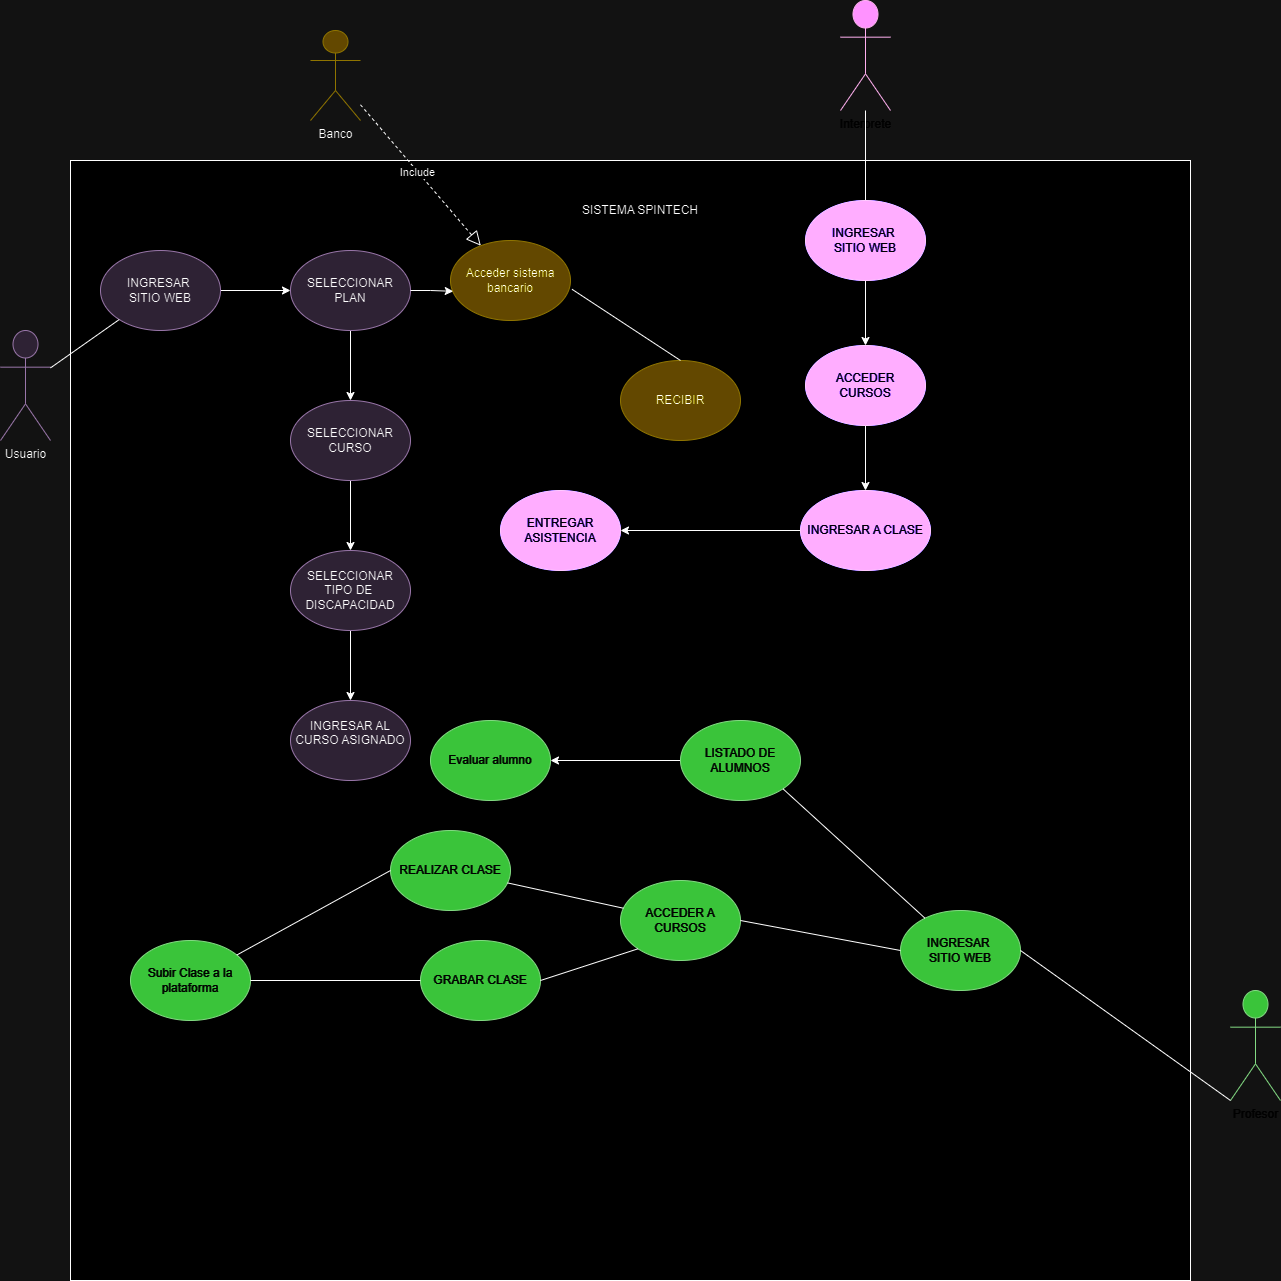

The diagram above was exported from draw.io. Its source (the exported page's mxGraphModel, read from the mxfile embedded in the PNG):
<mxGraphModel dx="1050" dy="1726" grid="1" gridSize="10" guides="1" tooltips="1" connect="1" arrows="1" fold="1" page="1" pageScale="1" pageWidth="827" pageHeight="1169" math="0" shadow="0">
  <root>
    <mxCell id="0" />
    <mxCell id="1" parent="0" />
    <mxCell id="HrqYerRXurNpYi1BWga5-1" value="Usuario" style="shape=umlActor;verticalLabelPosition=bottom;verticalAlign=top;html=1;outlineConnect=0;fillColor=#e1d5e7;strokeColor=#9673a6;" parent="1" vertex="1">
      <mxGeometry x="40" y="230" width="50" height="110" as="geometry" />
    </mxCell>
    <mxCell id="HrqYerRXurNpYi1BWga5-2" value="" style="whiteSpace=wrap;html=1;aspect=fixed;fontStyle=1;" parent="1" vertex="1">
      <mxGeometry x="110" y="60" width="1120" height="1120" as="geometry" />
    </mxCell>
    <mxCell id="HrqYerRXurNpYi1BWga5-3" value="SISTEMA SPINTECH" style="text;html=1;align=center;verticalAlign=middle;whiteSpace=wrap;rounded=0;" parent="1" vertex="1">
      <mxGeometry x="620" y="85" width="120" height="50" as="geometry" />
    </mxCell>
    <mxCell id="CSAJBJm77qXL3u0fVVlL-19" style="edgeStyle=orthogonalEdgeStyle;rounded=0;orthogonalLoop=1;jettySize=auto;html=1;" edge="1" parent="1" source="HrqYerRXurNpYi1BWga5-5" target="HrqYerRXurNpYi1BWga5-6">
      <mxGeometry relative="1" as="geometry" />
    </mxCell>
    <mxCell id="HrqYerRXurNpYi1BWga5-5" value="INGRESAR&amp;nbsp;&lt;div&gt;SITIO WEB&lt;/div&gt;" style="ellipse;whiteSpace=wrap;html=1;fillColor=#e1d5e7;strokeColor=#9673a6;" parent="1" vertex="1">
      <mxGeometry x="140" y="150" width="120" height="80" as="geometry" />
    </mxCell>
    <mxCell id="CSAJBJm77qXL3u0fVVlL-20" value="" style="edgeStyle=orthogonalEdgeStyle;rounded=0;orthogonalLoop=1;jettySize=auto;html=1;" edge="1" parent="1" source="HrqYerRXurNpYi1BWga5-6" target="HrqYerRXurNpYi1BWga5-7">
      <mxGeometry relative="1" as="geometry" />
    </mxCell>
    <mxCell id="HrqYerRXurNpYi1BWga5-6" value="SELECCIONAR&lt;div&gt;PLAN&lt;/div&gt;" style="ellipse;whiteSpace=wrap;html=1;fillColor=#e1d5e7;strokeColor=#9673a6;" parent="1" vertex="1">
      <mxGeometry x="330" y="150" width="120" height="80" as="geometry" />
    </mxCell>
    <mxCell id="CSAJBJm77qXL3u0fVVlL-21" value="" style="edgeStyle=orthogonalEdgeStyle;rounded=0;orthogonalLoop=1;jettySize=auto;html=1;" edge="1" parent="1" source="HrqYerRXurNpYi1BWga5-7" target="HrqYerRXurNpYi1BWga5-8">
      <mxGeometry relative="1" as="geometry" />
    </mxCell>
    <mxCell id="HrqYerRXurNpYi1BWga5-7" value="SELECCIONAR&lt;div&gt;CURSO&lt;/div&gt;" style="ellipse;whiteSpace=wrap;html=1;fillColor=#e1d5e7;strokeColor=#9673a6;" parent="1" vertex="1">
      <mxGeometry x="330" y="300" width="120" height="80" as="geometry" />
    </mxCell>
    <mxCell id="CSAJBJm77qXL3u0fVVlL-22" value="" style="edgeStyle=orthogonalEdgeStyle;rounded=0;orthogonalLoop=1;jettySize=auto;html=1;" edge="1" parent="1" source="HrqYerRXurNpYi1BWga5-8" target="HrqYerRXurNpYi1BWga5-24">
      <mxGeometry relative="1" as="geometry" />
    </mxCell>
    <mxCell id="HrqYerRXurNpYi1BWga5-8" value="SELECCIONAR&lt;div&gt;TIPO DE&amp;nbsp;&lt;/div&gt;&lt;div&gt;DISCAPACIDAD&lt;/div&gt;" style="ellipse;whiteSpace=wrap;html=1;fillColor=#e1d5e7;strokeColor=#9673a6;" parent="1" vertex="1">
      <mxGeometry x="330" y="450" width="120" height="80" as="geometry" />
    </mxCell>
    <mxCell id="HrqYerRXurNpYi1BWga5-9" value="" style="endArrow=none;html=1;rounded=0;" parent="1" source="HrqYerRXurNpYi1BWga5-1" target="HrqYerRXurNpYi1BWga5-5" edge="1">
      <mxGeometry width="50" height="50" relative="1" as="geometry">
        <mxPoint x="100" y="270" as="sourcePoint" />
        <mxPoint x="150" y="200" as="targetPoint" />
      </mxGeometry>
    </mxCell>
    <mxCell id="HrqYerRXurNpYi1BWga5-14" value="Profesor&lt;div&gt;&lt;br&gt;&lt;/div&gt;" style="shape=umlActor;verticalLabelPosition=bottom;verticalAlign=top;html=1;outlineConnect=0;fillColor=#008a00;strokeColor=#005700;fontColor=#ffffff;" parent="1" vertex="1">
      <mxGeometry x="1270" y="890" width="50" height="110" as="geometry" />
    </mxCell>
    <mxCell id="CSAJBJm77qXL3u0fVVlL-17" style="edgeStyle=orthogonalEdgeStyle;rounded=0;orthogonalLoop=1;jettySize=auto;html=1;" edge="1" parent="1" source="HrqYerRXurNpYi1BWga5-23" target="CSAJBJm77qXL3u0fVVlL-16">
      <mxGeometry relative="1" as="geometry" />
    </mxCell>
    <mxCell id="HrqYerRXurNpYi1BWga5-23" value="LISTADO DE ALUMNOS" style="ellipse;whiteSpace=wrap;html=1;fillColor=#008a00;fontColor=#ffffff;strokeColor=#005700;" parent="1" vertex="1">
      <mxGeometry x="720" y="620" width="120" height="80" as="geometry" />
    </mxCell>
    <mxCell id="HrqYerRXurNpYi1BWga5-24" value="INGRESAR AL CURSO ASIGNADO&lt;div&gt;&lt;br&gt;&lt;/div&gt;" style="ellipse;whiteSpace=wrap;html=1;fillColor=#e1d5e7;strokeColor=#9673a6;" parent="1" vertex="1">
      <mxGeometry x="330" y="600" width="120" height="80" as="geometry" />
    </mxCell>
    <mxCell id="HrqYerRXurNpYi1BWga5-29" value="ENTREGAR&lt;div&gt;ASISTENCIA&lt;/div&gt;" style="ellipse;whiteSpace=wrap;html=1;fillColor=#6a00ff;fontColor=#ffffff;strokeColor=#3700CC;" parent="1" vertex="1">
      <mxGeometry x="540" y="390" width="120" height="80" as="geometry" />
    </mxCell>
    <mxCell id="HrqYerRXurNpYi1BWga5-36" value="Interprete" style="shape=umlActor;verticalLabelPosition=bottom;verticalAlign=top;html=1;outlineConnect=0;fillColor=#d80073;strokeColor=#A50040;fontColor=#ffffff;" parent="1" vertex="1">
      <mxGeometry x="880" y="-100" width="50" height="110" as="geometry" />
    </mxCell>
    <mxCell id="VewPgJhdOEKxkRMfkmGK-1" value="INGRESAR&amp;nbsp;&lt;div&gt;SITIO WEB&lt;/div&gt;" style="ellipse;whiteSpace=wrap;html=1;fillColor=#008a00;fontColor=#ffffff;strokeColor=#005700;" vertex="1" parent="1">
      <mxGeometry x="940" y="810" width="120" height="80" as="geometry" />
    </mxCell>
    <mxCell id="VewPgJhdOEKxkRMfkmGK-5" value="" style="endArrow=none;html=1;rounded=0;exitX=0.5;exitY=0;exitDx=0;exitDy=0;" edge="1" parent="1" source="VewPgJhdOEKxkRMfkmGK-3" target="HrqYerRXurNpYi1BWga5-36">
      <mxGeometry width="50" height="50" relative="1" as="geometry">
        <mxPoint x="770" y="172" as="sourcePoint" />
        <mxPoint x="905" y="30" as="targetPoint" />
      </mxGeometry>
    </mxCell>
    <mxCell id="VewPgJhdOEKxkRMfkmGK-11" style="edgeStyle=orthogonalEdgeStyle;rounded=0;orthogonalLoop=1;jettySize=auto;html=1;exitX=0;exitY=0.5;exitDx=0;exitDy=0;" edge="1" parent="1" source="VewPgJhdOEKxkRMfkmGK-9" target="HrqYerRXurNpYi1BWga5-29">
      <mxGeometry relative="1" as="geometry" />
    </mxCell>
    <mxCell id="VewPgJhdOEKxkRMfkmGK-9" value="INGRESAR A CLASE" style="ellipse;whiteSpace=wrap;html=1;fillColor=#6a00ff;fontColor=#ffffff;strokeColor=#3700CC;" vertex="1" parent="1">
      <mxGeometry x="840" y="390" width="130" height="80" as="geometry" />
    </mxCell>
    <mxCell id="CSAJBJm77qXL3u0fVVlL-6" value="REALIZAR CLASE" style="ellipse;whiteSpace=wrap;html=1;fillColor=#008a00;fontColor=#ffffff;strokeColor=#005700;" vertex="1" parent="1">
      <mxGeometry x="430" y="730" width="120" height="80" as="geometry" />
    </mxCell>
    <mxCell id="VewPgJhdOEKxkRMfkmGK-6" style="edgeStyle=orthogonalEdgeStyle;rounded=0;orthogonalLoop=1;jettySize=auto;html=1;exitX=0.5;exitY=1;exitDx=0;exitDy=0;" edge="1" parent="1" source="VewPgJhdOEKxkRMfkmGK-3" target="VewPgJhdOEKxkRMfkmGK-4">
      <mxGeometry relative="1" as="geometry" />
    </mxCell>
    <mxCell id="VewPgJhdOEKxkRMfkmGK-3" value="INGRESAR&amp;nbsp;&lt;div&gt;SITIO WEB&lt;/div&gt;" style="ellipse;whiteSpace=wrap;html=1;fillColor=#6a00ff;fontColor=#ffffff;strokeColor=#3700CC;" vertex="1" parent="1">
      <mxGeometry x="845" y="100" width="120" height="80" as="geometry" />
    </mxCell>
    <mxCell id="CSAJBJm77qXL3u0fVVlL-9" value="GRABAR CLASE" style="ellipse;whiteSpace=wrap;html=1;fillColor=#008a00;fontColor=#ffffff;strokeColor=#005700;" vertex="1" parent="1">
      <mxGeometry x="460" y="840" width="120" height="80" as="geometry" />
    </mxCell>
    <mxCell id="VewPgJhdOEKxkRMfkmGK-7" style="edgeStyle=orthogonalEdgeStyle;rounded=0;orthogonalLoop=1;jettySize=auto;html=1;exitX=0.5;exitY=1;exitDx=0;exitDy=0;" edge="1" parent="1" source="VewPgJhdOEKxkRMfkmGK-4" target="VewPgJhdOEKxkRMfkmGK-9">
      <mxGeometry relative="1" as="geometry" />
    </mxCell>
    <mxCell id="VewPgJhdOEKxkRMfkmGK-4" value="ACCEDER&lt;div&gt;CURSOS&lt;/div&gt;" style="ellipse;whiteSpace=wrap;html=1;fillColor=#6a00ff;fontColor=#ffffff;strokeColor=#3700CC;" vertex="1" parent="1">
      <mxGeometry x="845" y="245" width="120" height="80" as="geometry" />
    </mxCell>
    <mxCell id="CSAJBJm77qXL3u0fVVlL-12" value="Subir Clase a la plataforma" style="ellipse;whiteSpace=wrap;html=1;fillColor=#008a00;fontColor=#ffffff;strokeColor=#005700;" vertex="1" parent="1">
      <mxGeometry x="170" y="840" width="120" height="80" as="geometry" />
    </mxCell>
    <mxCell id="VewPgJhdOEKxkRMfkmGK-2" value="" style="endArrow=none;html=1;rounded=0;exitX=1;exitY=0.5;exitDx=0;exitDy=0;entryX=0;entryY=1;entryDx=0;entryDy=0;entryPerimeter=0;" edge="1" parent="1" source="VewPgJhdOEKxkRMfkmGK-1" target="HrqYerRXurNpYi1BWga5-14">
      <mxGeometry width="50" height="50" relative="1" as="geometry">
        <mxPoint x="430" y="132" as="sourcePoint" />
        <mxPoint x="573" y="10" as="targetPoint" />
      </mxGeometry>
    </mxCell>
    <mxCell id="CSAJBJm77qXL3u0fVVlL-4" value="ACCEDER A CURSOS" style="ellipse;whiteSpace=wrap;html=1;fillColor=#008a00;fontColor=#ffffff;strokeColor=#005700;" vertex="1" parent="1">
      <mxGeometry x="660" y="780" width="120" height="80" as="geometry" />
    </mxCell>
    <mxCell id="CSAJBJm77qXL3u0fVVlL-16" value="Evaluar alumno" style="ellipse;whiteSpace=wrap;html=1;fillColor=#008a00;fontColor=#ffffff;strokeColor=#005700;" vertex="1" parent="1">
      <mxGeometry x="470" y="620" width="120" height="80" as="geometry" />
    </mxCell>
    <mxCell id="VewPgJhdOEKxkRMfkmGK-30" value="&lt;div&gt;Banco&lt;/div&gt;&lt;div&gt;&lt;br&gt;&lt;/div&gt;" style="shape=umlActor;verticalLabelPosition=bottom;verticalAlign=top;html=1;outlineConnect=0;fillColor=#e3c800;strokeColor=#B09500;fontColor=#000000;" vertex="1" parent="1">
      <mxGeometry x="350" y="-70" width="50" height="90" as="geometry" />
    </mxCell>
    <mxCell id="VewPgJhdOEKxkRMfkmGK-34" value="Acceder sistema&lt;div&gt;bancario&lt;/div&gt;" style="ellipse;whiteSpace=wrap;html=1;fillColor=#e3c800;fontColor=#000000;strokeColor=#B09500;" vertex="1" parent="1">
      <mxGeometry x="490" y="140" width="120" height="80" as="geometry" />
    </mxCell>
    <mxCell id="VewPgJhdOEKxkRMfkmGK-35" value="RECIBIR" style="ellipse;whiteSpace=wrap;html=1;fillColor=#e3c800;fontColor=#000000;strokeColor=#B09500;" vertex="1" parent="1">
      <mxGeometry x="660" y="260" width="120" height="80" as="geometry" />
    </mxCell>
    <mxCell id="VewPgJhdOEKxkRMfkmGK-36" style="edgeStyle=orthogonalEdgeStyle;rounded=0;orthogonalLoop=1;jettySize=auto;html=1;exitX=1;exitY=0.5;exitDx=0;exitDy=0;entryX=0.023;entryY=0.635;entryDx=0;entryDy=0;entryPerimeter=0;" edge="1" parent="1" source="HrqYerRXurNpYi1BWga5-6" target="VewPgJhdOEKxkRMfkmGK-34">
      <mxGeometry relative="1" as="geometry" />
    </mxCell>
    <mxCell id="CSAJBJm77qXL3u0fVVlL-24" value="" style="endArrow=block;dashed=1;endFill=0;endSize=12;html=1;rounded=0;" edge="1" parent="1" source="VewPgJhdOEKxkRMfkmGK-30" target="VewPgJhdOEKxkRMfkmGK-34">
      <mxGeometry width="160" relative="1" as="geometry">
        <mxPoint x="400" y="85" as="sourcePoint" />
        <mxPoint x="560" y="85" as="targetPoint" />
      </mxGeometry>
    </mxCell>
    <mxCell id="CSAJBJm77qXL3u0fVVlL-26" value="Include" style="edgeLabel;html=1;align=center;verticalAlign=middle;resizable=0;points=[];" connectable="0" vertex="1" parent="CSAJBJm77qXL3u0fVVlL-24">
      <mxGeometry x="-0.0503" y="-1" relative="1" as="geometry">
        <mxPoint as="offset" />
      </mxGeometry>
    </mxCell>
    <mxCell id="VewPgJhdOEKxkRMfkmGK-38" value="" style="endArrow=none;html=1;rounded=0;entryX=1;entryY=0.5;entryDx=0;entryDy=0;exitX=0;exitY=0.5;exitDx=0;exitDy=0;" edge="1" parent="1" source="VewPgJhdOEKxkRMfkmGK-1" target="CSAJBJm77qXL3u0fVVlL-4">
      <mxGeometry width="50" height="50" relative="1" as="geometry">
        <mxPoint x="959.7297297297296" y="1080" as="sourcePoint" />
        <mxPoint x="780" y="890" as="targetPoint" />
      </mxGeometry>
    </mxCell>
    <mxCell id="VewPgJhdOEKxkRMfkmGK-40" value="" style="endArrow=none;html=1;rounded=0;entryX=1;entryY=0.5;entryDx=0;entryDy=0;exitX=0;exitY=1;exitDx=0;exitDy=0;" edge="1" parent="1" source="CSAJBJm77qXL3u0fVVlL-4" target="CSAJBJm77qXL3u0fVVlL-9">
      <mxGeometry width="50" height="50" relative="1" as="geometry">
        <mxPoint x="720" y="920" as="sourcePoint" />
        <mxPoint x="560" y="890" as="targetPoint" />
      </mxGeometry>
    </mxCell>
    <mxCell id="CSAJBJm77qXL3u0fVVlL-27" value="" style="endArrow=none;html=1;rounded=0;entryX=1;entryY=1;entryDx=0;entryDy=0;" edge="1" parent="1" source="VewPgJhdOEKxkRMfkmGK-1" target="HrqYerRXurNpYi1BWga5-23">
      <mxGeometry width="50" height="50" relative="1" as="geometry">
        <mxPoint x="950" y="860" as="sourcePoint" />
        <mxPoint x="790" y="830" as="targetPoint" />
        <Array as="points" />
      </mxGeometry>
    </mxCell>
    <mxCell id="CSAJBJm77qXL3u0fVVlL-28" value="" style="endArrow=none;html=1;rounded=0;" edge="1" parent="1" source="CSAJBJm77qXL3u0fVVlL-4" target="CSAJBJm77qXL3u0fVVlL-6">
      <mxGeometry width="50" height="50" relative="1" as="geometry">
        <mxPoint x="710" y="740" as="sourcePoint" />
        <mxPoint x="550" y="710" as="targetPoint" />
      </mxGeometry>
    </mxCell>
    <mxCell id="VewPgJhdOEKxkRMfkmGK-41" value="" style="endArrow=none;html=1;rounded=0;entryX=1;entryY=0.5;entryDx=0;entryDy=0;exitX=0;exitY=0.5;exitDx=0;exitDy=0;" edge="1" parent="1" source="CSAJBJm77qXL3u0fVVlL-9" target="CSAJBJm77qXL3u0fVVlL-12">
      <mxGeometry width="50" height="50" relative="1" as="geometry">
        <mxPoint x="430" y="888" as="sourcePoint" />
        <mxPoint x="332" y="920" as="targetPoint" />
      </mxGeometry>
    </mxCell>
    <mxCell id="VewPgJhdOEKxkRMfkmGK-42" value="" style="endArrow=none;html=1;rounded=0;entryX=1.013;entryY=0.61;entryDx=0;entryDy=0;exitX=0.5;exitY=0;exitDx=0;exitDy=0;entryPerimeter=0;" edge="1" parent="1" source="VewPgJhdOEKxkRMfkmGK-35" target="VewPgJhdOEKxkRMfkmGK-34">
      <mxGeometry width="50" height="50" relative="1" as="geometry">
        <mxPoint x="758" y="198" as="sourcePoint" />
        <mxPoint x="660" y="230" as="targetPoint" />
      </mxGeometry>
    </mxCell>
    <mxCell id="CSAJBJm77qXL3u0fVVlL-29" value="" style="endArrow=none;html=1;rounded=0;exitX=0;exitY=0.5;exitDx=0;exitDy=0;" edge="1" parent="1" source="CSAJBJm77qXL3u0fVVlL-6" target="CSAJBJm77qXL3u0fVVlL-12">
      <mxGeometry width="50" height="50" relative="1" as="geometry">
        <mxPoint x="673" y="818" as="sourcePoint" />
        <mxPoint x="557" y="792" as="targetPoint" />
        <Array as="points" />
      </mxGeometry>
    </mxCell>
  </root>
</mxGraphModel>